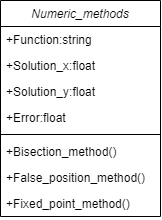

The diagram above was exported from draw.io. Its source (the exported page's mxGraphModel, read from the mxfile embedded in the PNG):
<mxGraphModel dx="607" dy="330" grid="1" gridSize="10" guides="1" tooltips="1" connect="1" arrows="1" fold="1" page="1" pageScale="1" pageWidth="827" pageHeight="1169" background="#ffffff" math="0" shadow="0">
  <root>
    <mxCell id="WIyWlLk6GJQsqaUBKTNV-0" />
    <mxCell id="WIyWlLk6GJQsqaUBKTNV-1" parent="WIyWlLk6GJQsqaUBKTNV-0" />
    <mxCell id="zkfFHV4jXpPFQw0GAbJ--0" value="Numeric_methods" style="swimlane;fontStyle=2;align=center;verticalAlign=top;childLayout=stackLayout;horizontal=1;startSize=26;horizontalStack=0;resizeParent=1;resizeLast=0;collapsible=1;marginBottom=0;rounded=0;shadow=0;strokeWidth=1;" parent="WIyWlLk6GJQsqaUBKTNV-1" vertex="1">
      <mxGeometry x="220" y="120" width="160" height="216" as="geometry">
        <mxRectangle x="230" y="140" width="160" height="26" as="alternateBounds" />
      </mxGeometry>
    </mxCell>
    <mxCell id="zkfFHV4jXpPFQw0GAbJ--1" value="+Function:string" style="text;align=left;verticalAlign=top;spacingLeft=4;spacingRight=4;overflow=hidden;rotatable=0;points=[[0,0.5],[1,0.5]];portConstraint=eastwest;" parent="zkfFHV4jXpPFQw0GAbJ--0" vertex="1">
      <mxGeometry y="26" width="160" height="26" as="geometry" />
    </mxCell>
    <mxCell id="zkfFHV4jXpPFQw0GAbJ--2" value="+Solution_x:float" style="text;align=left;verticalAlign=top;spacingLeft=4;spacingRight=4;overflow=hidden;rotatable=0;points=[[0,0.5],[1,0.5]];portConstraint=eastwest;rounded=0;shadow=0;html=0;" parent="zkfFHV4jXpPFQw0GAbJ--0" vertex="1">
      <mxGeometry y="52" width="160" height="26" as="geometry" />
    </mxCell>
    <mxCell id="zkfFHV4jXpPFQw0GAbJ--3" value="+Solution_y:float" style="text;align=left;verticalAlign=top;spacingLeft=4;spacingRight=4;overflow=hidden;rotatable=0;points=[[0,0.5],[1,0.5]];portConstraint=eastwest;rounded=0;shadow=0;html=0;" parent="zkfFHV4jXpPFQw0GAbJ--0" vertex="1">
      <mxGeometry y="78" width="160" height="26" as="geometry" />
    </mxCell>
    <mxCell id="evN_-TCuWIK4SR9vAnCy-0" value="+Error:float" style="text;align=left;verticalAlign=top;spacingLeft=4;spacingRight=4;overflow=hidden;rotatable=0;points=[[0,0.5],[1,0.5]];portConstraint=eastwest;rounded=0;shadow=0;html=0;" vertex="1" parent="zkfFHV4jXpPFQw0GAbJ--0">
      <mxGeometry y="104" width="160" height="26" as="geometry" />
    </mxCell>
    <mxCell id="zkfFHV4jXpPFQw0GAbJ--4" value="" style="line;html=1;strokeWidth=1;align=left;verticalAlign=middle;spacingTop=-1;spacingLeft=3;spacingRight=3;rotatable=0;labelPosition=right;points=[];portConstraint=eastwest;" parent="zkfFHV4jXpPFQw0GAbJ--0" vertex="1">
      <mxGeometry y="130" width="160" height="8" as="geometry" />
    </mxCell>
    <mxCell id="evN_-TCuWIK4SR9vAnCy-1" value="+Bisection_method()" style="text;align=left;verticalAlign=top;spacingLeft=4;spacingRight=4;overflow=hidden;rotatable=0;points=[[0,0.5],[1,0.5]];portConstraint=eastwest;" vertex="1" parent="zkfFHV4jXpPFQw0GAbJ--0">
      <mxGeometry y="138" width="160" height="26" as="geometry" />
    </mxCell>
    <mxCell id="evN_-TCuWIK4SR9vAnCy-2" value="+False_position_method()" style="text;align=left;verticalAlign=top;spacingLeft=4;spacingRight=4;overflow=hidden;rotatable=0;points=[[0,0.5],[1,0.5]];portConstraint=eastwest;" vertex="1" parent="zkfFHV4jXpPFQw0GAbJ--0">
      <mxGeometry y="164" width="160" height="26" as="geometry" />
    </mxCell>
    <mxCell id="zkfFHV4jXpPFQw0GAbJ--5" value="+Fixed_point_method()" style="text;align=left;verticalAlign=top;spacingLeft=4;spacingRight=4;overflow=hidden;rotatable=0;points=[[0,0.5],[1,0.5]];portConstraint=eastwest;" parent="zkfFHV4jXpPFQw0GAbJ--0" vertex="1">
      <mxGeometry y="190" width="160" height="26" as="geometry" />
    </mxCell>
  </root>
</mxGraphModel>